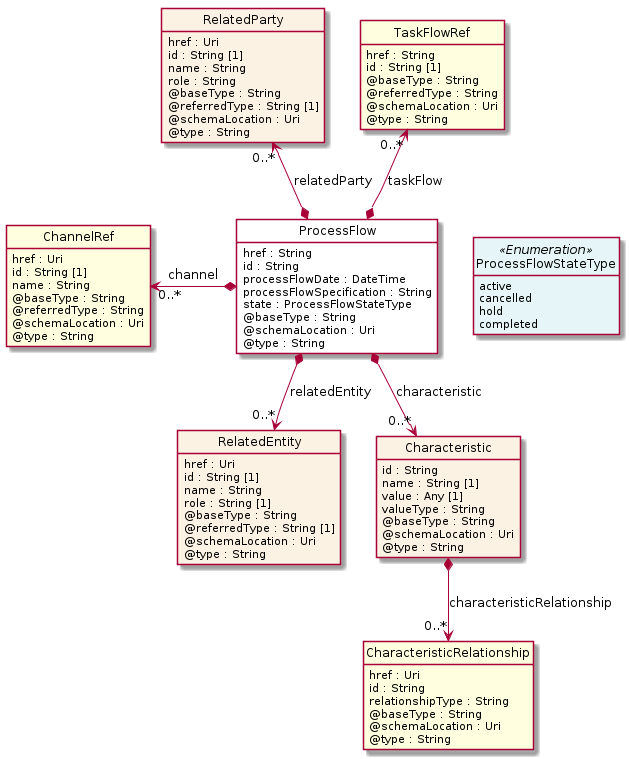

The diagram above was rendered by PlantUML. Its source (embedded in the PNG):
@startuml
hide circle
hide methods
hide stereotype
show <<Enumeration>> stereotype
skinparam class {
   BackgroundColor<<Enumeration>> #E6F5F7
   BackgroundColor<<Ref>> #FFFFE0
   BackgroundColor<<Pivot>> #FFFFFFF
   BackgroundColor<<SimpleType>> #E2F0DA
   BackgroundColor #FCF2E3
}

class ProcessFlow <<Pivot>> {
    href : String
    id : String
    processFlowDate : DateTime
    processFlowSpecification : String
    state : ProcessFlowStateType
    @baseType : String
    @schemaLocation : Uri
    @type : String
}

class RelatedEntity  {
    href : Uri
    id : String [1]
    name : String
    role : String [1]
    @baseType : String
    @referredType : String [1]
    @schemaLocation : Uri
    @type : String
}

class ChannelRef  <<Ref>> {
    href : Uri
    id : String [1]
    name : String
    @baseType : String
    @referredType : String
    @schemaLocation : Uri
    @type : String
}

class RelatedParty  {
    href : Uri
    id : String [1]
    name : String
    role : String
    @baseType : String
    @referredType : String [1]
    @schemaLocation : Uri
    @type : String
}

class Characteristic  {
    id : String
    name : String [1]
    value : Any [1]
    valueType : String
    @baseType : String
    @schemaLocation : Uri
    @type : String
}

class CharacteristicRelationship  <<Ref>> {
    href : Uri
    id : String
    relationshipType : String
    @baseType : String
    @schemaLocation : Uri
    @type : String
}

class TaskFlowRef  <<Ref>> {
    href : String
    id : String [1]
    @baseType : String
    @referredType : String
    @schemaLocation : Uri
    @type : String
}

class ProcessFlowStateType <<Enumeration>> {
    active
    cancelled
    hold
    completed
}

ProcessFlow -right[hidden]-> ProcessFlowStateType

ChannelRef "0..*" <-left-* ProcessFlow : channel

TaskFlowRef "0..*" <--* ProcessFlow : taskFlow

RelatedParty "0..*" <--* ProcessFlow : relatedParty

ProcessFlow *-->  "0..*" RelatedEntity : relatedEntity

ProcessFlow *-->  "0..*" Characteristic : characteristic

Characteristic *-->  "0..*" CharacteristicRelationship : characteristicRelationship

@enduml